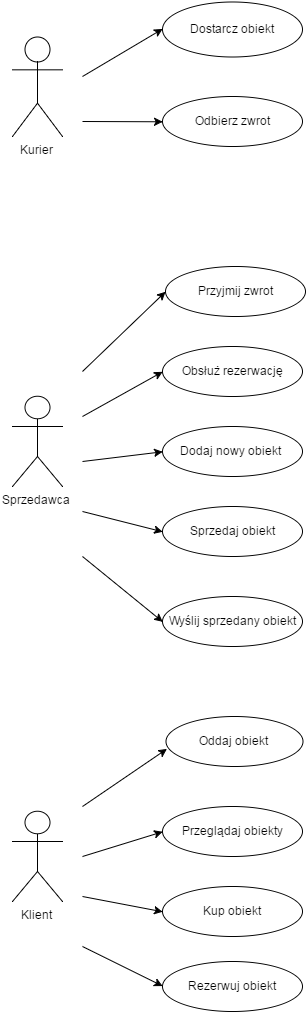

The diagram above was exported from draw.io. Its source (the exported page's mxGraphModel, read from the mxfile embedded in the PNG):
<mxGraphModel dx="2037" dy="1099" grid="1" gridSize="10" guides="1" tooltips="1" connect="1" arrows="1" fold="1" page="1" pageScale="1" pageWidth="826" pageHeight="1169" background="#ffffff" math="0" shadow="0">
  <root>
    <mxCell id="0" />
    <mxCell id="1" parent="0" />
    <mxCell id="2" value="Sprzedawca" style="shape=umlActor;verticalLabelPosition=bottom;labelBackgroundColor=#ffffff;verticalAlign=top;html=1;" vertex="1" parent="1">
      <mxGeometry x="120" y="520" width="50" height="90" as="geometry" />
    </mxCell>
    <mxCell id="3" value="Klient" style="shape=umlActor;verticalLabelPosition=bottom;labelBackgroundColor=#ffffff;verticalAlign=top;html=1;" vertex="1" parent="1">
      <mxGeometry x="120" y="935" width="50" height="90" as="geometry" />
    </mxCell>
    <mxCell id="8" value="Dostarcz obiekt" style="ellipse;whiteSpace=wrap;html=1;" vertex="1" parent="1">
      <mxGeometry x="270" y="125" width="140" height="55" as="geometry" />
    </mxCell>
    <mxCell id="9" value="Odbierz zwrot" style="ellipse;whiteSpace=wrap;html=1;" vertex="1" parent="1">
      <mxGeometry x="270" y="220" width="140" height="50" as="geometry" />
    </mxCell>
    <mxCell id="10" value="Obsłuż rezerwację" style="ellipse;whiteSpace=wrap;html=1;" vertex="1" parent="1">
      <mxGeometry x="270" y="470" width="140" height="50" as="geometry" />
    </mxCell>
    <mxCell id="11" value="Dodaj nowy obiekt&amp;nbsp;" style="ellipse;whiteSpace=wrap;html=1;" vertex="1" parent="1">
      <mxGeometry x="270" y="550" width="140" height="50" as="geometry" />
    </mxCell>
    <mxCell id="12" value="Sprzedaj obiekt" style="ellipse;whiteSpace=wrap;html=1;" vertex="1" parent="1">
      <mxGeometry x="270" y="630" width="140" height="50" as="geometry" />
    </mxCell>
    <mxCell id="13" value="Wyślij sprzedany obiekt" style="ellipse;whiteSpace=wrap;html=1;" vertex="1" parent="1">
      <mxGeometry x="270" y="720" width="140" height="50" as="geometry" />
    </mxCell>
    <mxCell id="14" value="Przeglądaj obiekty" style="ellipse;whiteSpace=wrap;html=1;" vertex="1" parent="1">
      <mxGeometry x="270" y="930" width="140" height="50" as="geometry" />
    </mxCell>
    <mxCell id="15" value="Kup obiekt" style="ellipse;whiteSpace=wrap;html=1;" vertex="1" parent="1">
      <mxGeometry x="270" y="1010" width="140" height="50" as="geometry" />
    </mxCell>
    <mxCell id="16" value="Rezerwuj obiekt" style="ellipse;whiteSpace=wrap;html=1;" vertex="1" parent="1">
      <mxGeometry x="270" y="1085" width="140" height="50" as="geometry" />
    </mxCell>
    <mxCell id="19" value="Kurier" style="shape=umlActor;verticalLabelPosition=bottom;labelBackgroundColor=#ffffff;verticalAlign=top;html=1;" vertex="1" parent="1">
      <mxGeometry x="120" y="160" width="50" height="100" as="geometry" />
    </mxCell>
    <mxCell id="22" value="Przyjmij zwrot" style="ellipse;whiteSpace=wrap;html=1;" vertex="1" parent="1">
      <mxGeometry x="273" y="390" width="140" height="50" as="geometry" />
    </mxCell>
    <mxCell id="23" value="Oddaj obiekt" style="ellipse;whiteSpace=wrap;html=1;" vertex="1" parent="1">
      <mxGeometry x="273" y="840" width="137" height="50" as="geometry" />
    </mxCell>
    <mxCell id="24" value="" style="endArrow=classic;html=1;entryX=0.011;entryY=0.647;entryPerimeter=0;" edge="1" parent="1" target="23">
      <mxGeometry width="50" height="50" relative="1" as="geometry">
        <mxPoint x="190" y="930" as="sourcePoint" />
        <mxPoint x="240" y="880" as="targetPoint" />
      </mxGeometry>
    </mxCell>
    <mxCell id="25" value="" style="endArrow=classic;html=1;entryX=0;entryY=0.5;" edge="1" parent="1" target="15">
      <mxGeometry width="50" height="50" relative="1" as="geometry">
        <mxPoint x="190" y="1020" as="sourcePoint" />
        <mxPoint x="240" y="970" as="targetPoint" />
      </mxGeometry>
    </mxCell>
    <mxCell id="26" value="" style="endArrow=classic;html=1;entryX=0;entryY=0.5;" edge="1" parent="1" target="14">
      <mxGeometry width="50" height="50" relative="1" as="geometry">
        <mxPoint x="190" y="980" as="sourcePoint" />
        <mxPoint x="240" y="930" as="targetPoint" />
      </mxGeometry>
    </mxCell>
    <mxCell id="27" value="" style="endArrow=classic;html=1;entryX=0;entryY=0.5;" edge="1" parent="1" target="16">
      <mxGeometry width="50" height="50" relative="1" as="geometry">
        <mxPoint x="190" y="1070" as="sourcePoint" />
        <mxPoint x="240" y="1020" as="targetPoint" />
      </mxGeometry>
    </mxCell>
    <mxCell id="28" value="" style="endArrow=classic;html=1;entryX=0;entryY=0.5;" edge="1" parent="1" target="10">
      <mxGeometry width="50" height="50" relative="1" as="geometry">
        <mxPoint x="190" y="540" as="sourcePoint" />
        <mxPoint x="240" y="490" as="targetPoint" />
      </mxGeometry>
    </mxCell>
    <mxCell id="29" value="" style="endArrow=classic;html=1;entryX=0;entryY=0.5;" edge="1" parent="1" target="13">
      <mxGeometry width="50" height="50" relative="1" as="geometry">
        <mxPoint x="190" y="680" as="sourcePoint" />
        <mxPoint x="240" y="630" as="targetPoint" />
      </mxGeometry>
    </mxCell>
    <mxCell id="30" value="" style="endArrow=classic;html=1;entryX=0;entryY=0.5;" edge="1" parent="1" target="11">
      <mxGeometry width="50" height="50" relative="1" as="geometry">
        <mxPoint x="190" y="585" as="sourcePoint" />
        <mxPoint x="240" y="535" as="targetPoint" />
      </mxGeometry>
    </mxCell>
    <mxCell id="31" value="" style="endArrow=classic;html=1;entryX=0;entryY=0.5;" edge="1" parent="1" target="22">
      <mxGeometry width="50" height="50" relative="1" as="geometry">
        <mxPoint x="190" y="495" as="sourcePoint" />
        <mxPoint x="240" y="445" as="targetPoint" />
      </mxGeometry>
    </mxCell>
    <mxCell id="32" value="" style="endArrow=classic;html=1;entryX=0;entryY=0.5;" edge="1" parent="1" target="9">
      <mxGeometry width="50" height="50" relative="1" as="geometry">
        <mxPoint x="190" y="245" as="sourcePoint" />
        <mxPoint x="240" y="195" as="targetPoint" />
      </mxGeometry>
    </mxCell>
    <mxCell id="33" value="" style="endArrow=classic;html=1;entryX=0;entryY=0.5;" edge="1" parent="1" target="12">
      <mxGeometry width="50" height="50" relative="1" as="geometry">
        <mxPoint x="190" y="635" as="sourcePoint" />
        <mxPoint x="240" y="585" as="targetPoint" />
      </mxGeometry>
    </mxCell>
    <mxCell id="35" value="" style="endArrow=classic;html=1;entryX=0;entryY=0.5;" edge="1" parent="1" target="8">
      <mxGeometry width="50" height="50" relative="1" as="geometry">
        <mxPoint x="190" y="200" as="sourcePoint" />
        <mxPoint x="240" y="150" as="targetPoint" />
      </mxGeometry>
    </mxCell>
  </root>
</mxGraphModel>